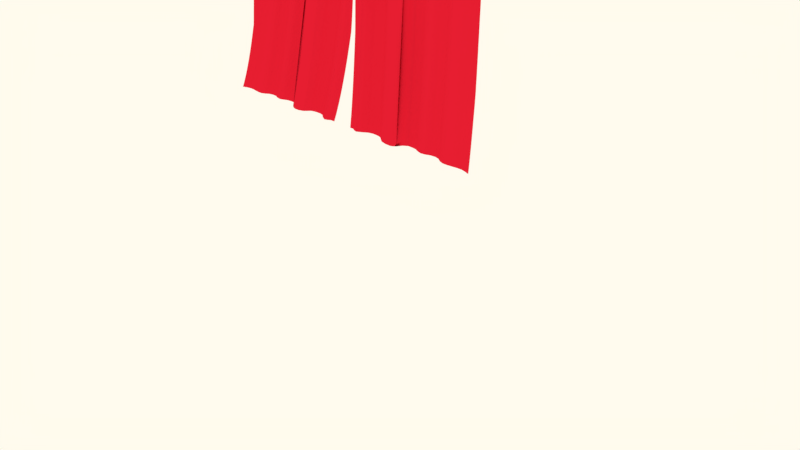 # Source: gardin.blend  (saved by Blender 2.79.0; exported with 4.5.12 LTS)
import bpy
from mathutils import Matrix  # noqa: F401  (used for matrix-valued properties, if any)

bpy.ops.wm.read_factory_settings(use_empty=True)
scene = bpy.context.scene
scene.name = 'Scene'

# ---- collections
col_collection_1 = bpy.data.collections.new('Collection 1'); scene.collection.children.link(col_collection_1)

# ---- materials (node trees are filled in below, after node groups)
mat_material_001 = bpy.data.materials.new('Material.001')
mat_material_001.alpha_threshold = 0.0
mat_material_001.use_transparent_shadow = False
mat_material_001.diffuse_color = (0.8, 0.01352, 0.03589, 1.0)
mat_material_001.roughness = 0.5

# ---- material node trees

# ---- world
world_world = bpy.data.worlds.new('World'); scene.world = world_world
world_world.color = (1.0, 0.9617, 0.8521)
world_world.use_sun_shadow = False
world_world.sun_shadow_jitter_overblur = 0.0
world_world.cycles.sampling_method = 'MANUAL'

# ---- cameras
cam_camera = bpy.data.cameras.new('Camera')
cam_camera.clip_end = 100.0
cam_camera.lens = 35.0
cam_camera.sensor_width = 32.0
cam_camera.sensor_height = 18.0
cam_camera.ortho_scale = 7.314
cam_camera.dof.focus_distance = 0.0
cam_camera.dof.aperture_fstop = 128.0

# ---- lights
light_lamp = bpy.data.lights.new('Lamp', 'POINT')
light_lamp.transmission_factor = 0.0
light_lamp.cutoff_distance = 30.0
light_lamp.energy = 100.0
light_lamp.shadow_buffer_clip_start = 1.001
light_lamp.shadow_soft_size = 0.1
light_lamp.shadow_maximum_resolution = 0.006
light_lamp.use_absolute_resolution = True

# ---- meshes
me_cube_001 = bpy.data.meshes.new('Cube.001')
me_cube_001.from_pydata([(-1.024, 79.71, 0.0), (-1.029, 78.31, -0.0625), (-1.034, 76.89, -0.125), (-1.039, 75.44, -0.1875), (-1.044, 73.96, -0.25), (-1.049, 72.45, -0.3125), (-1.054, 70.91, -0.375), (-1.059, 69.33, -0.4375), (-1.065, 67.72, -0.5), (-1.071, 66.06, -0.5625), (-1.076, 64.37, -0.625), (-1.082, 62.62, -0.6875), (-1.088, 60.83, -0.75), (-1.095, 58.97, -0.8125), (-1.101, 57.06, -0.875), (-1.108, 55.08, -0.9375), (-0.9684, 72.16, 0.0), (-0.9199, 63.07, -0.007763), (-0.8811, 60.09, -0.01165), (-0.838, 58.66, -0.01445), (-0.7594, 58.51, -0.01138), (-0.6732, 61.45, -0.007134), (-0.5804, 72.56, 0.0), (-0.528, 75.89, 0.0), (-0.4745, 77.52, 0.0), (-0.4173, 77.72, 0.0), (-0.3516, 75.36, 0.0), (-0.2743, 67.62, 0.0), (-0.2054, 63.23, 0.0), (-0.1523, 65.77, 0.0), (-0.104, 70.25, 0.0), (-1.02, 81.08, 0.0625), (-1.015, 82.43, 0.125), (-1.011, 83.76, 0.1875), (-1.006, 85.07, 0.25), (-1.002, 86.35, 0.3125), (-0.9975, 87.62, 0.375), (-0.9932, 88.87, 0.4375), (-0.989, 90.1, 0.5), (-0.9849, 91.31, 0.5625), (-0.9809, 92.51, 0.625), (-0.9768, 93.69, 0.6875), (-0.9729, 94.86, 0.75), (-0.969, 96.02, 0.8125), (-0.9651, 97.16, 0.875), (-0.9638, 97.55, 0.9375), (-1.093, 80.38, 0.0), (-1.153, 78.7, 0.0), (-1.21, 74.8, 0.0), (-1.272, 72.44, 0.0), (-1.338, 74.23, 0.0), (-1.408, 79.23, 0.0), (-1.475, 80.93, 0.0), (-1.537, 77.97, 0.0), (-1.593, 72.29, 0.0), (-1.653, 69.37, 0.0), (-1.721, 69.99, 0.0), (-1.792, 72.02, 0.0), (-1.858, 74.32, 0.0), (-1.923, 75.17, 0.0), (-1.991, 72.1, 0.0), (-1.098, 78.97, -0.0625), (-1.102, 77.54, -0.125), (-1.107, 76.08, -0.1875), (-1.113, 74.58, -0.25), (-1.118, 73.06, -0.3125), (-1.123, 71.5, -0.375), (-1.128, 69.91, -0.4375), (-1.134, 68.27, -0.5), (-1.14, 66.6, -0.5625), (-1.145, 64.88, -0.625), (-1.151, 63.11, -0.6875), (-1.158, 61.29, -0.75), (-1.164, 59.41, -0.8125), (-1.171, 57.47, -0.875), (-1.177, 55.45, -0.9375), (-1.158, 77.29, -0.0625), (-1.163, 75.84, -0.125), (-1.168, 74.37, -0.1875), (-1.173, 72.86, -0.25), (-1.178, 71.33, -0.3125), (-1.184, 69.75, -0.375), (-1.189, 68.15, -0.4375), (-1.195, 66.5, -0.5), (-1.2, 64.81, -0.5625), (-1.206, 63.07, -0.625), (-1.212, 61.28, -0.6875), (-1.219, 59.44, -0.75), (-1.225, 57.54, -0.8125), (-1.232, 55.57, -0.875), (-1.239, 53.53, -0.9375), (-1.215, 73.37, -0.0625), (-1.22, 71.92, -0.125), (-1.225, 70.43, -0.1875), (-1.23, 68.92, -0.25), (-1.235, 67.37, -0.3125), (-1.241, 65.78, -0.375), (-1.246, 64.16, -0.4375), (-1.252, 62.5, -0.5), (-1.257, 60.79, -0.5625), (-1.263, 59.03, -0.625), (-1.27, 57.23, -0.6875), (-1.276, 55.36, -0.75), (-1.282, 53.44, -0.8125), (-1.289, 51.44, -0.875), (-1.296, 49.37, -0.9375), (-1.277, 71.0, -0.0625), (-1.282, 69.53, -0.125), (-1.287, 68.04, -0.1875), (-1.292, 66.51, -0.25), (-1.297, 64.94, -0.3125), (-1.303, 63.34, -0.375), (-1.308, 61.71, -0.4375), (-1.314, 60.03, -0.5), (-1.32, 58.3, -0.5625), (-1.326, 56.53, -0.625), (-1.332, 54.7, -0.6875), (-1.338, 52.81, -0.75), (-1.345, 50.85, -0.8125), (-1.352, 48.83, -0.875), (-1.359, 46.72, -0.9375), (-1.343, 72.78, -0.0625), (-1.348, 71.3, -0.125), (-1.353, 69.79, -0.1875), (-1.359, 68.24, -0.25), (-1.364, 66.66, -0.3125), (-1.369, 65.05, -0.375), (-1.375, 63.39, -0.4375), (-1.381, 61.69, -0.5), (-1.387, 59.94, -0.5625), (-1.393, 58.14, -0.625), (-1.399, 56.29, -0.6875), (-1.406, 54.37, -0.75), (-1.412, 52.39, -0.8125), (-1.419, 50.32, -0.875), (-1.427, 48.18, -0.9375), (-1.413, 77.76, -0.0625), (-1.419, 76.26, -0.125), (-1.424, 74.73, -0.1875), (-1.429, 73.17, -0.25), (-1.434, 71.57, -0.3125), (-1.44, 69.93, -0.375), (-1.446, 68.24, -0.4375), (-1.452, 66.52, -0.5), (-1.458, 64.74, -0.5625), (-1.464, 62.91, -0.625), (-1.47, 61.02, -0.6875), (-1.477, 59.06, -0.75), (-1.484, 57.03, -0.8125), (-1.491, 54.93, -0.875), (-1.498, 52.72, -0.9375), (-1.48, 79.45, -0.0625), (-1.485, 77.94, -0.125), (-1.491, 76.39, -0.1875), (-1.496, 74.81, -0.25), (-1.502, 73.19, -0.3125), (-1.507, 71.53, -0.375), (-1.513, 69.83, -0.4375), (-1.519, 68.08, -0.5), (-1.525, 66.28, -0.5625), (-1.531, 64.42, -0.625), (-1.538, 62.5, -0.6875), (-1.545, 60.52, -0.75), (-1.552, 58.45, -0.8125), (-1.559, 56.3, -0.875), (-1.566, 54.05, -0.9375), (-1.542, 76.47, -0.0625), (-1.547, 74.95, -0.125), (-1.552, 73.39, -0.1875), (-1.558, 71.79, -0.25), (-1.563, 70.16, -0.3125), (-1.569, 68.48, -0.375), (-1.575, 66.76, -0.4375), (-1.581, 64.99, -0.5), (-1.587, 63.17, -0.5625), (-1.593, 61.29, -0.625), (-1.6, 59.34, -0.6875), (-1.607, 57.33, -0.75), (-1.614, 55.23, -0.8125), (-1.621, 53.04, -0.875), (-1.629, 50.75, -0.9375), (-1.598, 70.78, -0.0625), (-1.603, 69.24, -0.125), (-1.609, 67.67, -0.1875), (-1.614, 66.06, -0.25), (-1.62, 64.41, -0.3125), (-1.625, 62.71, -0.375), (-1.631, 60.97, -0.4375), (-1.637, 59.18, -0.5), (-1.644, 57.34, -0.5625), (-1.65, 55.43, -0.625), (-1.657, 53.46, -0.6875), (-1.664, 51.41, -0.75), (-1.671, 49.27, -0.8125), (-1.679, 47.05, -0.875), (-1.686, 44.71, -0.9375), (-1.658, 67.85, -0.0625), (-1.663, 66.3, -0.125), (-1.669, 64.71, -0.1875), (-1.674, 63.09, -0.25), (-1.68, 61.42, -0.3125), (-1.686, 59.71, -0.375), (-1.692, 57.95, -0.4375), (-1.698, 56.14, -0.5), (-1.704, 54.27, -0.5625), (-1.711, 52.34, -0.625), (-1.718, 50.33, -0.6875), (-1.725, 48.25, -0.75), (-1.732, 46.09, -0.8125), (-1.74, 43.82, -0.875), (-1.748, 41.43, -0.9375), (-1.726, 68.46, -0.0625), (-1.732, 66.89, -0.125), (-1.737, 65.29, -0.1875), (-1.743, 63.64, -0.25), (-1.749, 61.95, -0.3125), (-1.754, 60.22, -0.375), (-1.76, 58.44, -0.4375), (-1.767, 56.6, -0.5), (-1.773, 54.7, -0.5625), (-1.78, 52.74, -0.625), (-1.787, 50.7, -0.6875), (-1.794, 48.59, -0.75), (-1.801, 46.37, -0.8125), (-1.809, 44.05, -0.875), (-1.818, 41.61, -0.9375), (-1.797, 70.47, -0.0625), (-1.803, 68.88, -0.125), (-1.808, 67.26, -0.1875), (-1.814, 65.59, -0.25), (-1.82, 63.88, -0.3125), (-1.826, 62.12, -0.375), (-1.832, 60.31, -0.4375), (-1.838, 58.45, -0.5), (-1.845, 56.52, -0.5625), (-1.851, 54.52, -0.625), (-1.858, 52.44, -0.6875), (-1.866, 50.28, -0.75), (-1.873, 48.01, -0.8125), (-1.882, 45.63, -0.875), (-1.89, 43.12, -0.9375), (-1.864, 72.76, -0.0625), (-1.869, 71.15, -0.125), (-1.875, 69.51, -0.1875), (-1.88, 67.82, -0.25), (-1.886, 66.09, -0.3125), (-1.892, 64.31, -0.375), (-1.899, 62.48, -0.4375), (-1.905, 60.58, -0.5), (-1.912, 58.62, -0.5625), (-1.919, 56.59, -0.625), (-1.926, 54.47, -0.6875), (-1.933, 52.26, -0.75), (-1.941, 49.94, -0.8125), (-1.949, 47.51, -0.875), (-1.958, 44.92, -0.9375), (-1.929, 73.59, -0.0625), (-1.934, 71.97, -0.125), (-1.94, 70.31, -0.1875), (-1.945, 68.6, -0.25), (-1.951, 66.85, -0.3125), (-1.957, 65.05, -0.375), (-1.964, 63.19, -0.4375), (-1.97, 61.27, -0.5), (-1.977, 59.28, -0.5625), (-1.984, 57.21, -0.625), (-1.991, 55.05, -0.6875), (-1.999, 52.8, -0.75), (-2.007, 50.44, -0.8125), (-2.016, 47.94, -0.875), (-2.025, 45.28, -0.9375), (-1.993, 71.41, -0.0625), (-1.999, 69.77, -0.125), (-2.005, 68.09, -0.1875), (-2.01, 66.37, -0.25), (-2.016, 64.59, -0.3125), (-2.023, 62.77, -0.375), (-2.029, 60.88, -0.4375), (-2.036, 58.93, -0.5), (-2.042, 56.91, -0.5625), (-2.05, 54.81, -0.625), (-2.057, 52.61, -0.6875), (-2.065, 50.31, -0.75), (-2.073, 47.9, -0.8125), (-2.082, 45.33, -0.875), (-2.091, 42.6, -0.9375), (-0.9731, 70.78, -0.0625), (-0.9246, 61.71, -0.07026), (-0.8857, 58.72, -0.07415), (-0.8427, 57.28, -0.07695), (-0.7642, 57.12, -0.07388), (-0.678, 60.03, -0.06963), (-0.5853, 71.12, -0.0625), (-0.5329, 74.44, -0.0625), (-0.4794, 76.05, -0.0625), (-0.4223, 76.24, -0.0625), (-0.3567, 73.87, -0.0625), (-0.2794, 66.11, -0.0625), (-0.2106, 61.69, -0.0625), (-0.1575, 64.22, -0.0625), (-0.1093, 68.69, -0.0625), (-0.9779, 69.37, -0.125), (-0.9293, 60.32, -0.1328), (-0.8905, 57.33, -0.1367), (-0.8474, 55.88, -0.1395), (-0.769, 55.7, -0.1364), (-0.6829, 58.59, -0.1321), (-0.5903, 69.65, -0.125), (-0.5379, 72.95, -0.125), (-0.4845, 74.56, -0.125), (-0.4274, 74.74, -0.125), (-0.3618, 72.35, -0.125), (-0.2847, 64.56, -0.125), (-0.2159, 60.12, -0.125), (-0.1629, 62.64, -0.125), (-0.1147, 67.1, -0.125), (-0.9828, 67.94, -0.1875), (-0.9341, 58.9, -0.1953), (-0.8953, 55.9, -0.1992), (-0.8523, 54.45, -0.202), (-0.7739, 54.26, -0.1989), (-0.6878, 57.13, -0.1946), (-0.5954, 68.14, -0.1875), (-0.5431, 71.44, -0.1875), (-0.4897, 73.03, -0.1875), (-0.4326, 73.2, -0.1875), (-0.3671, 70.79, -0.1875), (-0.2901, 62.98, -0.1875), (-0.2213, 58.52, -0.1875), (-0.1684, 61.02, -0.1875), (-0.1202, 65.47, -0.1875), (-0.9877, 66.48, -0.25), (-0.939, 57.46, -0.2578), (-0.9002, 54.45, -0.2617), (-0.8572, 52.99, -0.2645), (-0.7789, 52.78, -0.2614), (-0.6929, 55.63, -0.2571), (-0.6006, 66.61, -0.25), (-0.5483, 69.89, -0.25), (-0.495, 71.47, -0.25), (-0.438, 71.62, -0.25), (-0.3725, 69.2, -0.25), (-0.2956, 61.35, -0.25), (-0.2269, 56.88, -0.25), (-0.174, 59.36, -0.25), (-0.1259, 63.79, -0.25), (-0.9928, 64.99, -0.3125), (-0.944, 55.99, -0.3203), (-0.9052, 52.98, -0.3242), (-0.8623, 51.5, -0.327), (-0.784, 51.28, -0.3239), (-0.6981, 54.1, -0.3196), (-0.606, 65.04, -0.3125), (-0.5537, 68.3, -0.3125), (-0.5004, 69.87, -0.3125), (-0.4434, 70.01, -0.3125), (-0.378, 67.57, -0.3125), (-0.3012, 59.69, -0.3125), (-0.2326, 55.19, -0.3125), (-0.1798, 57.66, -0.3125), (-0.1317, 62.07, -0.3125), (-0.9979, 63.47, -0.375), (-0.9491, 54.49, -0.3828), (-0.9103, 51.47, -0.3867), (-0.8674, 49.99, -0.3895), (-0.7892, 49.74, -0.3864), (-0.7034, 52.54, -0.3821), (-0.6114, 63.43, -0.375), (-0.5592, 66.68, -0.375), (-0.506, 68.24, -0.375), (-0.449, 68.36, -0.375), (-0.3837, 65.9, -0.375), (-0.307, 57.99, -0.375), (-0.2385, 53.46, -0.375), (-0.1857, 55.91, -0.375), (-0.1377, 60.3, -0.375), (-1.003, 61.91, -0.4375), (-0.9542, 52.96, -0.4453), (-0.9156, 49.93, -0.4492), (-0.8727, 48.44, -0.452), (-0.7945, 48.17, -0.4489), (-0.7088, 50.94, -0.4446), (-0.617, 61.78, -0.4375), (-0.5649, 65.02, -0.4375), (-0.5116, 66.56, -0.4375), (-0.4548, 66.66, -0.4375), (-0.3895, 64.18, -0.4375), (-0.3129, 56.23, -0.4375), (-0.2446, 51.67, -0.4375), (-0.1918, 54.11, -0.4375), (-0.1439, 58.48, -0.4375), (-1.009, 60.32, -0.5), (-0.9596, 51.39, -0.5078), (-0.9209, 48.35, -0.5117), (-0.8781, 46.85, -0.5145), (-0.8, 46.56, -0.5114), (-0.7144, 49.3, -0.5071), (-0.6227, 60.09, -0.5), (-0.5706, 63.31, -0.5), (-0.5175, 64.83, -0.5), (-0.4607, 64.92, -0.5), (-0.3955, 62.41, -0.5), (-0.3191, 54.43, -0.5), (-0.2508, 49.84, -0.5), (-0.1981, 52.25, -0.5), (-0.1503, 56.6, -0.5), (-1.014, 58.69, -0.5625), (-0.965, 49.79, -0.5703), (-0.9264, 46.74, -0.5742), (-0.8836, 45.23, -0.577), (-0.8056, 44.91, -0.5739), (-0.7201, 47.62, -0.5696), (-0.6286, 58.35, -0.5625), (-0.5766, 61.56, -0.5625), (-0.5235, 63.06, -0.5625), (-0.4668, 63.13, -0.5625), (-0.4017, 60.6, -0.5625), (-0.3254, 52.56, -0.5625), (-0.2572, 47.94, -0.5625), (-0.2046, 50.33, -0.5625), (-0.1569, 54.65, -0.5625), (-1.02, 57.02, -0.625), (-0.9706, 48.14, -0.6328), (-0.932, 45.08, -0.6367), (-0.8892, 43.56, -0.6395), (-0.8113, 43.22, -0.6364), (-0.726, 45.89, -0.6321), (-0.6347, 56.57, -0.625), (-0.5827, 59.75, -0.625), (-0.5297, 61.24, -0.625), (-0.4731, 61.28, -0.625), (-0.4081, 58.72, -0.625), (-0.3319, 50.64, -0.625), (-0.2639, 45.98, -0.625), (-0.2114, 48.34, -0.625), (-0.1637, 52.64, -0.625), (-1.026, 55.31, -0.6875), (-0.9763, 46.46, -0.6953), (-0.9378, 43.39, -0.6992), (-0.895, 41.85, -0.702), (-0.8172, 41.48, -0.6989), (-0.732, 44.11, -0.6946), (-0.6409, 54.73, -0.6875), (-0.589, 57.89, -0.6875), (-0.5361, 59.35, -0.6875), (-0.4795, 59.38, -0.6875), (-0.4146, 56.78, -0.6875), (-0.3387, 48.65, -0.6875), (-0.2708, 43.94, -0.6875), (-0.2184, 46.28, -0.6875), (-0.1708, 50.54, -0.6875), (-1.032, 53.54, -0.75), (-0.9822, 44.73, -0.7578), (-0.9437, 41.64, -0.7617), (-0.901, 40.1, -0.7645), (-0.8233, 39.69, -0.7614), (-0.7382, 42.28, -0.7571), (-0.6474, 52.82, -0.75), (-0.5956, 55.96, -0.75), (-0.5427, 57.4, -0.75), (-0.4862, 57.4, -0.75), (-0.4215, 54.77, -0.75), (-0.3457, 46.58, -0.75), (-0.278, 41.82, -0.75), (-0.2257, 44.13, -0.75), (-0.1783, 48.35, -0.75), (-1.038, 51.73, -0.8125), (-0.9882, 42.95, -0.8203), (-0.9498, 39.85, -0.8242), (-0.9071, 38.29, -0.827), (-0.8296, 37.85, -0.8239), (-0.7446, 40.39, -0.8196), (-0.6541, 50.86, -0.8125), (-0.6023, 53.97, -0.8125), (-0.5496, 55.38, -0.8125), (-0.4932, 55.35, -0.8125), (-0.4286, 52.68, -0.8125), (-0.353, 44.42, -0.8125), (-0.2855, 39.61, -0.8125), (-0.2333, 41.88, -0.8125), (-0.186, 46.06, -0.8125), (-1.044, 49.85, -0.875), (-0.9944, 41.11, -0.8828), (-0.956, 38.0, -0.8867), (-0.9135, 36.42, -0.8895), (-0.836, 35.94, -0.8864), (-0.7512, 38.44, -0.8821), (-0.661, 48.81, -0.875), (-0.6094, 51.89, -0.875), (-0.5567, 53.28, -0.875), (-0.5004, 53.21, -0.875), (-0.436, 50.5, -0.875), (-0.3607, 42.16, -0.875), (-0.2933, 37.29, -0.875), (-0.2413, 39.52, -0.875), (-0.1942, 43.66, -0.875), (-1.051, 47.91, -0.9375), (-1.001, 39.22, -0.9453), (-0.9625, 36.08, -0.9492), (-0.92, 34.49, -0.952), (-0.8427, 33.97, -0.9489), (-0.7581, 36.41, -0.9446), (-0.6682, 46.69, -0.9375), (-0.6167, 49.73, -0.9375), (-0.5641, 51.09, -0.9375), (-0.508, 50.98, -0.9375), (-0.4437, 48.21, -0.9375), (-0.3687, 39.79, -0.9375), (-0.3016, 34.85, -0.9375), (-0.2498, 37.02, -0.9375), (-0.2028, 41.11, -0.9375), (-0.9638, 73.52, 0.0625), (-0.9593, 74.86, 0.125), (-0.9548, 76.17, 0.1875), (-0.9504, 77.47, 0.25), (-0.9461, 78.74, 0.3125), (-0.9419, 80.0, 0.375), (-0.9377, 81.23, 0.4375), (-0.9335, 82.45, 0.5), (-0.9294, 83.66, 0.5625), (-0.9254, 84.85, 0.625), (-0.9214, 86.02, 0.6875), (-0.9175, 87.18, 0.75), (-0.9136, 88.33, 0.8125), (-0.9098, 89.46, 0.875), (-0.906, 90.57, 0.9375), (-0.9154, 64.41, 0.05474), (-0.9109, 65.74, 0.1172), (-0.9065, 67.04, 0.1797), (-0.9021, 68.32, 0.2422), (-0.8979, 69.58, 0.3047), (-0.8936, 70.82, 0.3672), (-0.8895, 72.05, 0.4297), (-0.8854, 73.26, 0.4922), (-0.8813, 74.45, 0.5547), (-0.8773, 75.63, 0.6172), (-0.8734, 76.79, 0.6797), (-0.8695, 77.94, 0.7422), (-0.8656, 79.08, 0.8047), (-0.8618, 80.2, 0.8672), (-0.8581, 81.31, 0.9297), (-0.8765, 61.44, 0.05085), (-0.872, 62.77, 0.1133), (-0.8676, 64.08, 0.1758), (-0.8632, 65.36, 0.2383), (-0.8589, 66.63, 0.3008), (-0.8547, 67.88, 0.3633), (-0.8505, 69.11, 0.4258), (-0.8464, 70.32, 0.4883), (-0.8423, 71.52, 0.5508), (-0.8383, 72.7, 0.6133), (-0.8343, 73.87, 0.6758), (-0.8304, 75.02, 0.7383), (-0.8266, 76.16, 0.8008), (-0.8227, 77.29, 0.8633), (-0.819, 78.4, 0.9258), (-0.8334, 60.01, 0.04805), (-0.8289, 61.35, 0.1105), (-0.8244, 62.66, 0.173), (-0.8201, 63.95, 0.2355), (-0.8158, 65.22, 0.298), (-0.8115, 66.47, 0.3605), (-0.8073, 67.71, 0.423), (-0.8032, 68.93, 0.4855), (-0.7991, 70.13, 0.548), (-0.7951, 71.32, 0.6105), (-0.7911, 72.49, 0.673), (-0.7872, 73.65, 0.7355), (-0.7833, 74.79, 0.798), (-0.7795, 75.92, 0.8605), (-0.7773, 76.56, 0.923), (-0.7548, 59.88, 0.05112), (-0.7502, 61.23, 0.1136), (-0.7457, 62.55, 0.1761), (-0.7413, 63.86, 0.2386), (-0.737, 65.14, 0.3011), (-0.7327, 66.41, 0.3636), (-0.7284, 67.65, 0.4261), (-0.7243, 68.88, 0.4886), (-0.7202, 70.09, 0.5511), (-0.7161, 71.29, 0.6136), (-0.7121, 72.47, 0.6761), (-0.7081, 73.64, 0.7386), (-0.7042, 74.79, 0.8011), (-0.702, 75.44, 0.8636), (-0.6999, 76.06, 0.9261), (-0.6685, 62.83, 0.05537), (-0.6638, 64.2, 0.1179), (-0.6593, 65.54, 0.1804), (-0.6548, 66.86, 0.2429), (-0.6504, 68.16, 0.3054), (-0.6461, 69.43, 0.3679), (-0.6418, 70.69, 0.4304), (-0.6376, 71.94, 0.4929), (-0.6334, 73.16, 0.5554), (-0.6293, 74.37, 0.6179), (-0.6253, 75.56, 0.6804), (-0.6213, 76.74, 0.7429), (-0.619, 77.41, 0.8054), (-0.6169, 78.04, 0.8679), (-0.6157, 78.4, 0.9304), (-0.5756, 73.98, 0.0625), (-0.5709, 75.38, 0.125), (-0.5663, 76.74, 0.1875), (-0.5617, 78.09, 0.25), (-0.5572, 79.41, 0.3125), (-0.5528, 80.72, 0.375), (-0.5484, 82.0, 0.4375), (-0.5441, 83.26, 0.5), (-0.5399, 84.51, 0.5625), (-0.5358, 85.74, 0.625), (-0.5316, 86.95, 0.6875), (-0.5293, 87.64, 0.75), (-0.5271, 88.29, 0.8125), (-0.5259, 88.65, 0.875), (-0.5248, 88.97, 0.9375), (-0.5231, 77.32, 0.0625), (-0.5184, 78.72, 0.125), (-0.5137, 80.1, 0.1875), (-0.5091, 81.46, 0.25), (-0.5046, 82.79, 0.3125), (-0.5001, 84.1, 0.375), (-0.4958, 85.39, 0.4375), (-0.4914, 86.66, 0.5), (-0.4872, 87.91, 0.5625), (-0.483, 89.15, 0.625), (-0.4806, 89.85, 0.6875), (-0.4784, 90.51, 0.75), (-0.4766, 91.03, 0.8125), (-0.4754, 91.4, 0.875), (-0.4743, 91.72, 0.9375), (-0.4696, 78.96, 0.0625), (-0.4648, 80.37, 0.125), (-0.4601, 81.75, 0.1875), (-0.4555, 83.12, 0.25), (-0.4509, 84.46, 0.3125), (-0.4465, 85.77, 0.375), (-0.4421, 87.07, 0.4375), (-0.4377, 88.35, 0.5), (-0.4335, 89.61, 0.5625), (-0.431, 90.32, 0.625), (-0.4287, 91.0, 0.6875), (-0.4269, 91.54, 0.75), (-0.4251, 92.07, 0.8125), (-0.4239, 92.44, 0.875), (-0.4228, 92.76, 0.9375), (-0.4124, 79.17, 0.0625), (-0.4076, 80.59, 0.125), (-0.4028, 81.99, 0.1875), (-0.3982, 83.36, 0.25), (-0.3936, 84.7, 0.3125), (-0.3891, 86.03, 0.375), (-0.3847, 87.33, 0.4375), (-0.3803, 88.62, 0.5), (-0.3779, 89.35, 0.5625), (-0.3755, 90.04, 0.625), (-0.3736, 90.59, 0.6875), (-0.3718, 91.13, 0.75), (-0.37, 91.66, 0.8125), (-0.3687, 92.04, 0.875), (-0.3676, 92.36, 0.9375), (-0.3466, 76.82, 0.0625), (-0.3418, 78.26, 0.125), (-0.337, 79.67, 0.1875), (-0.3323, 81.05, 0.25), (-0.3277, 82.41, 0.3125), (-0.3232, 83.74, 0.375), (-0.3187, 85.06, 0.4375), (-0.3162, 85.8, 0.5), (-0.3138, 86.51, 0.5625), (-0.3119, 87.08, 0.625), (-0.31, 87.62, 0.6875), (-0.3082, 88.16, 0.75), (-0.3065, 88.65, 0.8125), (-0.3052, 89.03, 0.875), (-0.3041, 89.36, 0.9375), (-0.2693, 69.11, 0.0625), (-0.2643, 70.56, 0.125), (-0.2595, 71.99, 0.1875), (-0.2547, 73.39, 0.25), (-0.2501, 74.77, 0.3125), (-0.2455, 76.12, 0.375), (-0.2429, 76.89, 0.4375), (-0.2404, 77.61, 0.5), (-0.2384, 78.2, 0.5625), (-0.2365, 78.76, 0.625), (-0.2346, 79.31, 0.6875), (-0.233, 79.81, 0.75), (-0.2316, 80.21, 0.8125), (-0.2303, 80.6, 0.875), (-0.2291, 80.94, 0.9375), (-0.2003, 64.73, 0.0625), (-0.1953, 66.2, 0.125), (-0.1904, 67.64, 0.1875), (-0.1856, 69.06, 0.25), (-0.1809, 70.45, 0.3125), (-0.1782, 71.23, 0.375), (-0.1757, 71.98, 0.4375), (-0.1737, 72.58, 0.5), (-0.1717, 73.15, 0.5625), (-0.1698, 73.72, 0.625), (-0.1681, 74.23, 0.6875), (-0.1664, 74.71, 0.75), (-0.1651, 75.11, 0.8125), (-0.1637, 75.51, 0.875), (-0.1625, 75.86, 0.9375), (-0.1471, 67.28, 0.0625), (-0.1421, 68.76, 0.125), (-0.1372, 70.22, 0.1875), (-0.1324, 71.64, 0.25), (-0.1296, 72.45, 0.3125), (-0.127, 73.21, 0.375), (-0.125, 73.82, 0.4375), (-0.1229, 74.42, 0.5), (-0.121, 75.0, 0.5625), (-0.119, 75.58, 0.625), (-0.1172, 76.1, 0.6875), (-0.1156, 76.58, 0.75), (-0.1142, 76.99, 0.8125), (-0.1128, 77.4, 0.875), (-0.1116, 77.75, 0.9375), (-0.09881, 71.78, 0.0625), (-0.09374, 73.27, 0.125), (-0.08878, 74.73, 0.1875), (-0.08597, 75.56, 0.25), (-0.08332, 76.34, 0.3125), (-0.08119, 76.97, 0.375), (-0.07912, 77.58, 0.4375), (-0.07709, 78.18, 0.5), (-0.07508, 78.77, 0.5625), (-0.07308, 79.36, 0.625), (-0.0713, 79.89, 0.6875), (-0.06964, 80.38, 0.75), (-0.06822, 80.8, 0.8125), (-0.06682, 81.21, 0.875), (-0.06562, 81.56, 0.9375), (-1.088, 81.77, 0.0625), (-1.148, 80.1, 0.0625), (-1.205, 76.21, 0.0625), (-1.267, 73.85, 0.0625), (-1.333, 75.66, 0.0625), (-1.404, 80.67, 0.0625), (-1.47, 82.38, 0.0625), (-1.532, 79.43, 0.0625), (-1.588, 73.77, 0.0625), (-1.648, 70.86, 0.0625), (-1.716, 71.49, 0.0625), (-1.787, 73.54, 0.0625), (-1.853, 75.86, 0.0625), (-1.921, 75.84, 0.0625), (-1.989, 72.79, 0.0625), (-1.084, 83.13, 0.125), (-1.144, 81.47, 0.125), (-1.2, 77.58, 0.125), (-1.262, 75.24, 0.125), (-1.329, 77.05, 0.125), (-1.399, 82.08, 0.125), (-1.466, 83.81, 0.125), (-1.527, 80.87, 0.125), (-1.583, 75.21, 0.125), (-1.643, 72.32, 0.125), (-1.711, 72.97, 0.125), (-1.782, 75.02, 0.125), (-1.851, 76.51, 0.125), (-1.919, 76.51, 0.125), (-1.986, 73.46, 0.125), (-1.079, 84.46, 0.1875), (-1.139, 82.81, 0.1875), (-1.196, 78.94, 0.1875), (-1.258, 76.6, 0.1875), (-1.324, 78.43, 0.1875), (-1.394, 83.47, 0.1875), (-1.461, 85.21, 0.1875), (-1.522, 82.28, 0.1875), (-1.578, 76.63, 0.1875), (-1.638, 73.75, 0.1875), (-1.706, 74.41, 0.1875), (-1.78, 75.66, 0.1875), (-1.849, 77.15, 0.1875), (-1.916, 77.16, 0.1875), (-1.984, 74.12, 0.1875), (-1.075, 85.78, 0.25), (-1.135, 84.14, 0.25), (-1.191, 80.27, 0.25), (-1.253, 77.94, 0.25), (-1.319, 79.78, 0.25), (-1.389, 84.83, 0.25), (-1.456, 86.58, 0.25), (-1.517, 83.66, 0.25), (-1.573, 78.03, 0.25), (-1.633, 75.15, 0.25), (-1.704, 75.03, 0.25), (-1.778, 76.28, 0.25), (-1.847, 77.79, 0.25), (-1.914, 77.8, 0.25), (-1.982, 74.77, 0.25), (-1.07, 87.07, 0.3125), (-1.13, 85.44, 0.3125), (-1.187, 81.58, 0.3125), (-1.249, 79.26, 0.3125), (-1.315, 81.11, 0.3125), (-1.385, 86.17, 0.3125), (-1.452, 87.93, 0.3125), (-1.513, 85.02, 0.3125), (-1.569, 79.4, 0.3125), (-1.631, 75.75, 0.3125), (-1.702, 75.63, 0.3125), (-1.775, 76.9, 0.3125), (-1.845, 78.41, 0.3125), (-1.912, 78.43, 0.3125), (-1.98, 75.41, 0.3125), (-1.066, 88.35, 0.375), (-1.126, 86.72, 0.375), (-1.183, 82.87, 0.375), (-1.244, 80.56, 0.375), (-1.311, 82.42, 0.375), (-1.38, 87.49, 0.375), (-1.447, 89.26, 0.375), (-1.508, 86.36, 0.375), (-1.567, 79.98, 0.375), (-1.629, 76.35, 0.375), (-1.7, 76.23, 0.375), (-1.773, 77.5, 0.375), (-1.842, 79.02, 0.375), (-1.91, 79.05, 0.375), (-1.978, 76.03, 0.375), (-1.062, 89.61, 0.4375), (-1.122, 87.99, 0.4375), (-1.178, 84.14, 0.4375), (-1.24, 81.84, 0.4375), (-1.306, 83.7, 0.4375), (-1.376, 88.79, 0.4375), (-1.443, 90.57, 0.4375), (-1.506, 86.93, 0.4375), (-1.565, 80.56, 0.4375), (-1.627, 76.93, 0.4375), (-1.698, 76.82, 0.4375), (-1.771, 78.1, 0.4375), (-1.84, 79.62, 0.4375), (-1.908, 79.65, 0.4375), (-1.976, 76.65, 0.4375), (-1.057, 90.85, 0.5), (-1.117, 89.23, 0.5), (-1.174, 85.39, 0.5), (-1.236, 83.1, 0.5), (-1.302, 84.97, 0.5), (-1.372, 90.07, 0.5), (-1.441, 91.13, 0.5), (-1.504, 87.5, 0.5), (-1.563, 81.13, 0.5), (-1.625, 77.5, 0.5), (-1.696, 77.4, 0.5), (-1.769, 78.68, 0.5), (-1.839, 80.19, 0.5), (-1.906, 80.24, 0.5), (-1.974, 77.24, 0.5), (-1.053, 92.07, 0.5625), (-1.113, 90.46, 0.5625), (-1.17, 86.63, 0.5625), (-1.231, 84.34, 0.5625), (-1.298, 86.22, 0.5625), (-1.37, 90.62, 0.5625), (-1.439, 91.69, 0.5625), (-1.502, 88.05, 0.5625), (-1.561, 81.68, 0.5625), (-1.623, 78.07, 0.5625), (-1.694, 77.97, 0.5625), (-1.768, 79.24, 0.5625), (-1.837, 80.76, 0.5625), (-1.904, 80.81, 0.5625), (-1.972, 77.83, 0.5625), (-1.049, 93.27, 0.625), (-1.109, 91.67, 0.625), (-1.166, 87.85, 0.625), (-1.227, 85.57, 0.625), (-1.296, 86.76, 0.625), (-1.368, 91.16, 0.625), (-1.437, 92.22, 0.625), (-1.501, 88.59, 0.625), (-1.559, 82.23, 0.625), (-1.622, 78.62, 0.625), (-1.692, 78.51, 0.625), (-1.766, 79.79, 0.625), (-1.835, 81.32, 0.625), (-1.902, 81.38, 0.625), (-1.97, 78.42, 0.625), (-1.045, 94.46, 0.6875), (-1.105, 92.87, 0.6875), (-1.162, 89.05, 0.6875), (-1.225, 86.09, 0.6875), (-1.294, 87.29, 0.6875), (-1.366, 91.69, 0.6875), (-1.435, 92.73, 0.6875), (-1.499, 89.11, 0.6875), (-1.557, 82.75, 0.6875), (-1.62, 79.15, 0.6875), (-1.691, 79.05, 0.6875), (-1.764, 80.34, 0.6875), (-1.833, 81.87, 0.6875), (-1.9, 81.95, 0.6875), (-1.968, 78.99, 0.6875), (-1.041, 95.64, 0.75), (-1.101, 94.05, 0.75), (-1.16, 89.56, 0.75), (-1.224, 86.61, 0.75), (-1.292, 87.8, 0.75), (-1.365, 92.18, 0.75), (-1.434, 93.23, 0.75), (-1.497, 89.62, 0.75), (-1.556, 83.27, 0.75), (-1.618, 79.67, 0.75), (-1.689, 79.58, 0.75), (-1.762, 80.88, 0.75), (-1.831, 82.42, 0.75), (-1.898, 82.51, 0.75), (-1.966, 79.56, 0.75), (-1.037, 96.8, 0.8125), (-1.099, 94.55, 0.8125), (-1.158, 90.07, 0.8125), (-1.222, 87.12, 0.8125), (-1.291, 88.29, 0.8125), (-1.363, 92.67, 0.8125), (-1.432, 93.73, 0.8125), (-1.495, 90.12, 0.8125), (-1.554, 83.78, 0.8125), (-1.616, 80.19, 0.8125), (-1.687, 80.11, 0.8125), (-1.76, 81.39, 0.8125), (-1.829, 82.95, 0.8125), (-1.896, 83.05, 0.8125), (-1.964, 80.11, 0.8125), (-1.036, 97.25, 0.875), (-1.098, 95.01, 0.875), (-1.157, 90.54, 0.875), (-1.22, 87.59, 0.875), (-1.289, 88.76, 0.875), (-1.361, 93.11, 0.875), (-1.43, 94.17, 0.875), (-1.494, 90.57, 0.875), (-1.552, 84.24, 0.875), (-1.615, 80.66, 0.875), (-1.685, 80.58, 0.875), (-1.759, 81.87, 0.875), (-1.827, 83.44, 0.875), (-1.895, 83.55, 0.875), (-1.962, 80.62, 0.875), (-1.034, 97.65, 0.9375), (-1.097, 95.41, 0.9375), (-1.155, 90.95, 0.9375), (-1.219, 88.0, 0.9375), (-1.288, 89.18, 0.9375), (-1.36, 93.53, 0.9375), (-1.429, 94.6, 0.9375), (-1.492, 91.01, 0.9375), (-1.551, 84.68, 0.9375), (-1.613, 81.11, 0.9375), (-1.684, 81.04, 0.9375), (-1.757, 82.34, 0.9375), (-1.826, 83.92, 0.9375), (-1.893, 84.03, 0.9375), (-1.96, 81.11, 0.9375), (-2.028, 77.19, 0.9375), (-2.03, 76.69, 0.875), (-2.031, 76.17, 0.8125), (-2.033, 75.61, 0.75), (-2.035, 75.03, 0.6875), (-2.037, 74.44, 0.625), (-2.039, 73.84, 0.5625), (-2.041, 73.24, 0.5), (-2.043, 72.64, 0.4375), (-2.045, 72.01, 0.375), (-2.048, 71.37, 0.3125), (-2.05, 70.73, 0.25), (-2.052, 70.07, 0.1875), (-2.054, 69.4, 0.125), (-2.057, 68.72, 0.0625), (-2.059, 68.02, 0.0), (-2.061, 67.31, -0.0625), (-2.064, 66.59, -0.125), (-2.07, 64.89, -0.1875), (-2.076, 63.15, -0.25), (-2.082, 61.35, -0.3125), (-2.088, 59.5, -0.375), (-2.094, 57.59, -0.4375), (-2.101, 55.61, -0.5), (-2.108, 53.55, -0.5625), (-2.115, 51.41, -0.625), (-2.123, 49.17, -0.6875), (-2.131, 46.82, -0.75), (-2.139, 44.35, -0.8125), (-2.148, 41.72, -0.875), (-2.158, 38.9, -0.9375), (-2.101, 39.66, -1.0), (-2.034, 42.44, -1.0), (-1.968, 42.16, -1.0), (-1.899, 40.44, -1.0), (-1.826, 39.02, -1.0), (-1.756, 38.91, -1.0), (-1.695, 42.24, -1.0), (-1.637, 48.34, -1.0), (-1.574, 51.69, -1.0), (-1.506, 50.42, -1.0), (-1.434, 45.93, -1.0), (-1.366, 44.52, -1.0), (-1.304, 47.21, -1.0), (-1.246, 51.4, -1.0), (-1.185, 53.36, -1.0), (-1.115, 53.03, -1.0), (-1.058, 45.9, -1.0), (-1.008, 37.26, -1.008), (-0.9692, 34.11, -1.012), (-0.9268, 32.49, -1.014), (-0.8496, 31.93, -1.011), (-0.7652, 34.31, -1.007), (-0.6757, 44.47, -1.0), (-0.6244, 47.47, -1.0), (-0.5719, 48.79, -1.0), (-0.5159, 48.64, -1.0), (-0.4518, 45.81, -1.0), (-0.3772, 37.29, -1.0), (-0.3104, 32.26, -1.0), (-0.2588, 34.37, -1.0), (-0.2121, 38.39, -1.0), (-0.147, 41.42, -0.9375), (-0.1382, 44.03, -0.875), (-0.1298, 46.49, -0.8125), (-0.1219, 48.82, -0.75), (-0.1144, 51.04, -0.6875), (-0.1072, 53.17, -0.625), (-0.1002, 55.22, -0.5625), (-0.09353, 57.19, -0.5), (-0.08707, 59.09, -0.4375), (-0.08081, 60.94, -0.375), (-0.07475, 62.73, -0.3125), (-0.06885, 64.47, -0.25), (-0.06311, 66.16, -0.1875), (-0.05752, 67.81, -0.125), (-0.05206, 69.42, -0.0625), (-0.04672, 70.99, 0.0), (-0.04151, 72.53, 0.0625), (-0.0364, 74.03, 0.125), (-0.03352, 74.88, 0.1875), (-0.03079, 75.69, 0.25), (-0.02861, 76.33, 0.3125), (-0.02649, 76.95, 0.375), (-0.0244, 77.57, 0.4375), (-0.02234, 78.18, 0.5), (-0.02029, 78.78, 0.5625), (-0.01827, 79.38, 0.625), (-0.01646, 79.91, 0.6875), (-0.01477, 80.41, 0.75), (-0.01333, 80.83, 0.8125), (-0.01191, 81.25, 0.875), (-0.01069, 81.61, 0.9375), (-0.06479, 81.81, 1.0), (-0.1108, 77.99, 1.0), (-0.1617, 76.09, 1.0), (-0.2283, 81.17, 1.0), (-0.3033, 89.59, 1.0), (-0.3669, 92.59, 1.0), (-0.422, 92.98, 1.0), (-0.4736, 91.93, 1.0), (-0.5241, 89.18, 1.0), (-0.6146, 78.7, 0.9929), (-0.6987, 76.41, 0.9886), (-0.7752, 77.17, 0.9855), (-0.8168, 79.04, 0.9883), (-0.8543, 82.41, 0.9922), (-0.9051, 90.84, 1.0), (-0.9629, 97.82, 1.0), (-1.033, 97.93, 1.0), (-1.096, 95.69, 1.0), (-1.154, 91.23, 1.0), (-1.218, 88.29, 1.0), (-1.287, 89.47, 1.0), (-1.359, 93.83, 1.0), (-1.428, 94.9, 1.0), (-1.491, 91.31, 1.0), (-1.55, 84.99, 1.0), (-1.612, 81.42, 1.0), (-1.683, 81.36, 1.0), (-1.756, 82.67, 1.0), (-1.825, 84.25, 1.0), (-1.892, 84.37, 1.0), (-1.959, 81.45, 1.0), (-2.168, 35.85, -1.0), (-0.1565, 38.63, -1.0), (-2.027, 77.54, 1.0), (-0.009851, 81.86, 1.0), (-0.7752, 77.17, 0.9855), (-0.7752, 77.17, 0.9855), (-1.008, 37.26, -1.008), (-0.8854, 73.26, 0.4922)], [(1065, 1089), (1089, 1090)], [(0, 46, 61, 1), (1, 61, 62, 2), (2, 62, 63, 3), (3, 63, 64, 4), (4, 64, 65, 5), (5, 65, 66, 6), (6, 66, 67, 7), (7, 67, 68, 8), (8, 68, 69, 9), (9, 69, 70, 10), (10, 70, 71, 11), (11, 71, 72, 12), (12, 72, 73, 13), (13, 73, 74, 14), (14, 74, 75, 15), (15, 75, 1006, 1007), (46, 47, 76, 61), (61, 76, 77, 62), (62, 77, 78, 63), (63, 78, 79, 64), (64, 79, 80, 65), (65, 80, 81, 66), (66, 81, 82, 67), (67, 82, 83, 68), (68, 83, 84, 69), (69, 84, 85, 70), (70, 85, 86, 71), (71, 86, 87, 72), (72, 87, 88, 73), (73, 88, 89, 74), (74, 89, 90, 75), (75, 90, 1005, 1006), (47, 48, 91, 76), (76, 91, 92, 77), (77, 92, 93, 78), (78, 93, 94, 79), (79, 94, 95, 80), (80, 95, 96, 81), (81, 96, 97, 82), (82, 97, 98, 83), (83, 98, 99, 84), (84, 99, 100, 85), (85, 100, 101, 86), (86, 101, 102, 87), (87, 102, 103, 88), (88, 103, 104, 89), (89, 104, 105, 90), (90, 105, 1004, 1005), (48, 49, 106, 91), (91, 106, 107, 92), (92, 107, 108, 93), (93, 108, 109, 94), (94, 109, 110, 95), (95, 110, 111, 96), (96, 111, 112, 97), (97, 112, 113, 98), (98, 113, 114, 99), (99, 114, 115, 100), (100, 115, 116, 101), (101, 116, 117, 102), (102, 117, 118, 103), (103, 118, 119, 104), (104, 119, 120, 105), (105, 120, 1003, 1004), (49, 50, 121, 106), (106, 121, 122, 107), (107, 122, 123, 108), (108, 123, 124, 109), (109, 124, 125, 110), (110, 125, 126, 111), (111, 126, 127, 112), (112, 127, 128, 113), (113, 128, 129, 114), (114, 129, 130, 115), (115, 130, 131, 116), (116, 131, 132, 117), (117, 132, 133, 118), (118, 133, 134, 119), (119, 134, 135, 120), (120, 135, 1002, 1003), (50, 51, 136, 121), (121, 136, 137, 122), (122, 137, 138, 123), (123, 138, 139, 124), (124, 139, 140, 125), (125, 140, 141, 126), (126, 141, 142, 127), (127, 142, 143, 128), (128, 143, 144, 129), (129, 144, 145, 130), (130, 145, 146, 131), (131, 146, 147, 132), (132, 147, 148, 133), (133, 148, 149, 134), (134, 149, 150, 135), (135, 150, 1001, 1002), (51, 52, 151, 136), (136, 151, 152, 137), (137, 152, 153, 138), (138, 153, 154, 139), (139, 154, 155, 140), (140, 155, 156, 141), (141, 156, 157, 142), (142, 157, 158, 143), (143, 158, 159, 144), (144, 159, 160, 145), (145, 160, 161, 146), (146, 161, 162, 147), (147, 162, 163, 148), (148, 163, 164, 149), (149, 164, 165, 150), (150, 165, 1000, 1001), (52, 53, 166, 151), (151, 166, 167, 152), (152, 167, 168, 153), (153, 168, 169, 154), (154, 169, 170, 155), (155, 170, 171, 156), (156, 171, 172, 157), (157, 172, 173, 158), (158, 173, 174, 159), (159, 174, 175, 160), (160, 175, 176, 161), (161, 176, 177, 162), (162, 177, 178, 163), (163, 178, 179, 164), (164, 179, 180, 165), (165, 180, 999, 1000), (53, 54, 181, 166), (166, 181, 182, 167), (167, 182, 183, 168), (168, 183, 184, 169), (169, 184, 185, 170), (170, 185, 186, 171), (171, 186, 187, 172), (172, 187, 188, 173), (173, 188, 189, 174), (174, 189, 190, 175), (175, 190, 191, 176), (176, 191, 192, 177), (177, 192, 193, 178), (178, 193, 194, 179), (179, 194, 195, 180), (180, 195, 998, 999), (54, 55, 196, 181), (181, 196, 197, 182), (182, 197, 198, 183), (183, 198, 199, 184), (184, 199, 200, 185), (185, 200, 201, 186), (186, 201, 202, 187), (187, 202, 203, 188), (188, 203, 204, 189), (189, 204, 205, 190), (190, 205, 206, 191), (191, 206, 207, 192), (192, 207, 208, 193), (193, 208, 209, 194), (194, 209, 210, 195), (195, 210, 997, 998), (55, 56, 211, 196), (196, 211, 212, 197), (197, 212, 213, 198), (198, 213, 214, 199), (199, 214, 215, 200), (200, 215, 216, 201), (201, 216, 217, 202), (202, 217, 218, 203), (203, 218, 219, 204), (204, 219, 220, 205), (205, 220, 221, 206), (206, 221, 222, 207), (207, 222, 223, 208), (208, 223, 224, 209), (209, 224, 225, 210), (210, 225, 996, 997), (56, 57, 226, 211), (211, 226, 227, 212), (212, 227, 228, 213), (213, 228, 229, 214), (214, 229, 230, 215), (215, 230, 231, 216), (216, 231, 232, 217), (217, 232, 233, 218), (218, 233, 234, 219), (219, 234, 235, 220), (220, 235, 236, 221), (221, 236, 237, 222), (222, 237, 238, 223), (223, 238, 239, 224), (224, 239, 240, 225), (225, 240, 995, 996), (57, 58, 241, 226), (226, 241, 242, 227), (227, 242, 243, 228), (228, 243, 244, 229), (229, 244, 245, 230), (230, 245, 246, 231), (231, 246, 247, 232), (232, 247, 248, 233), (233, 248, 249, 234), (234, 249, 250, 235), (235, 250, 251, 236), (236, 251, 252, 237), (237, 252, 253, 238), (238, 253, 254, 239), (239, 254, 255, 240), (240, 255, 994, 995), (58, 59, 256, 241), (241, 256, 257, 242), (242, 257, 258, 243), (243, 258, 259, 244), (244, 259, 260, 245), (245, 260, 261, 246), (246, 261, 262, 247), (247, 262, 263, 248), (248, 263, 264, 249), (249, 264, 265, 250), (250, 265, 266, 251), (251, 266, 267, 252), (252, 267, 268, 253), (253, 268, 269, 254), (254, 269, 270, 255), (255, 270, 993, 994), (59, 60, 271, 256), (256, 271, 272, 257), (257, 272, 273, 258), (258, 273, 274, 259), (259, 274, 275, 260), (260, 275, 276, 261), (261, 276, 277, 262), (262, 277, 278, 263), (263, 278, 279, 264), (264, 279, 280, 265), (265, 280, 281, 266), (266, 281, 282, 267), (267, 282, 283, 268), (268, 283, 284, 269), (269, 284, 285, 270), (270, 285, 992, 993), (60, 976, 977, 271), (271, 977, 978, 272), (272, 978, 979, 273), (273, 979, 980, 274), (274, 980, 981, 275), (275, 981, 982, 276), (276, 982, 983, 277), (277, 983, 984, 278), (278, 984, 985, 279), (279, 985, 986, 280), (280, 986, 987, 281), (281, 987, 988, 282), (282, 988, 989, 283), (283, 989, 990, 284), (284, 990, 991, 285), (285, 991, 1085, 992), (0, 1, 286, 16), (16, 286, 287, 17), (17, 287, 288, 18), (18, 288, 289, 19), (19, 289, 290, 20), (20, 290, 291, 21), (21, 291, 292, 22), (22, 292, 293, 23), (23, 293, 294, 24), (24, 294, 295, 25), (25, 295, 296, 26), (26, 296, 297, 27), (27, 297, 298, 28), (28, 298, 299, 29), (29, 299, 300, 30), (30, 300, 1037, 1038), (1, 2, 301, 286), (286, 301, 302, 287), (287, 302, 303, 288), (288, 303, 304, 289), (289, 304, 305, 290), (290, 305, 306, 291), (291, 306, 307, 292), (292, 307, 308, 293), (293, 308, 309, 294), (294, 309, 310, 295), (295, 310, 311, 296), (296, 311, 312, 297), (297, 312, 313, 298), (298, 313, 314, 299), (299, 314, 315, 300), (300, 315, 1036, 1037), (2, 3, 316, 301), (301, 316, 317, 302), (302, 317, 318, 303), (303, 318, 319, 304), (304, 319, 320, 305), (305, 320, 321, 306), (306, 321, 322, 307), (307, 322, 323, 308), (308, 323, 324, 309), (309, 324, 325, 310), (310, 325, 326, 311), (311, 326, 327, 312), (312, 327, 328, 313), (313, 328, 329, 314), (314, 329, 330, 315), (315, 330, 1035, 1036), (3, 4, 331, 316), (316, 331, 332, 317), (317, 332, 333, 318), (318, 333, 334, 319), (319, 334, 335, 320), (320, 335, 336, 321), (321, 336, 337, 322), (322, 337, 338, 323), (323, 338, 339, 324), (324, 339, 340, 325), (325, 340, 341, 326), (326, 341, 342, 327), (327, 342, 343, 328), (328, 343, 344, 329), (329, 344, 345, 330), (330, 345, 1034, 1035), (4, 5, 346, 331), (331, 346, 347, 332), (332, 347, 348, 333), (333, 348, 349, 334), (334, 349, 350, 335), (335, 350, 351, 336), (336, 351, 352, 337), (337, 352, 353, 338), (338, 353, 354, 339), (339, 354, 355, 340), (340, 355, 356, 341), (341, 356, 357, 342), (342, 357, 358, 343), (343, 358, 359, 344), (344, 359, 360, 345), (345, 360, 1033, 1034), (5, 6, 361, 346), (346, 361, 362, 347), (347, 362, 363, 348), (348, 363, 364, 349), (349, 364, 365, 350), (350, 365, 366, 351), (351, 366, 367, 352), (352, 367, 368, 353), (353, 368, 369, 354), (354, 369, 370, 355), (355, 370, 371, 356), (356, 371, 372, 357), (357, 372, 373, 358), (358, 373, 374, 359), (359, 374, 375, 360), (360, 375, 1032, 1033), (6, 7, 376, 361), (361, 376, 377, 362), (362, 377, 378, 363), (363, 378, 379, 364), (364, 379, 380, 365), (365, 380, 381, 366), (366, 381, 382, 367), (367, 382, 383, 368), (368, 383, 384, 369), (369, 384, 385, 370), (370, 385, 386, 371), (371, 386, 387, 372), (372, 387, 388, 373), (373, 388, 389, 374), (374, 389, 390, 375), (375, 390, 1031, 1032), (7, 8, 391, 376), (376, 391, 392, 377), (377, 392, 393, 378), (378, 393, 394, 379), (379, 394, 395, 380), (380, 395, 396, 381), (381, 396, 397, 382), (382, 397, 398, 383), (383, 398, 399, 384), (384, 399, 400, 385), (385, 400, 401, 386), (386, 401, 402, 387), (387, 402, 403, 388), (388, 403, 404, 389), (389, 404, 405, 390), (390, 405, 1030, 1031), (8, 9, 406, 391), (391, 406, 407, 392), (392, 407, 408, 393), (393, 408, 409, 394), (394, 409, 410, 395), (395, 410, 411, 396), (396, 411, 412, 397), (397, 412, 413, 398), (398, 413, 414, 399), (399, 414, 415, 400), (400, 415, 416, 401), (401, 416, 417, 402), (402, 417, 418, 403), (403, 418, 419, 404), (404, 419, 420, 405), (405, 420, 1029, 1030), (9, 10, 421, 406), (406, 421, 422, 407), (407, 422, 423, 408), (408, 423, 424, 409), (409, 424, 425, 410), (410, 425, 426, 411), (411, 426, 427, 412), (412, 427, 428, 413), (413, 428, 429, 414), (414, 429, 430, 415), (415, 430, 431, 416), (416, 431, 432, 417), (417, 432, 433, 418), (418, 433, 434, 419), (419, 434, 435, 420), (420, 435, 1028, 1029), (10, 11, 436, 421), (421, 436, 437, 422), (422, 437, 438, 423), (423, 438, 439, 424), (424, 439, 440, 425), (425, 440, 441, 426), (426, 441, 442, 427), (427, 442, 443, 428), (428, 443, 444, 429), (429, 444, 445, 430), (430, 445, 446, 431), (431, 446, 447, 432), (432, 447, 448, 433), (433, 448, 449, 434), (434, 449, 450, 435), (435, 450, 1027, 1028), (11, 12, 451, 436), (436, 451, 452, 437), (437, 452, 453, 438), (438, 453, 454, 439), (439, 454, 455, 440), (440, 455, 456, 441), (441, 456, 457, 442), (442, 457, 458, 443), (443, 458, 459, 444), (444, 459, 460, 445), (445, 460, 461, 446), (446, 461, 462, 447), (447, 462, 463, 448), (448, 463, 464, 449), (449, 464, 465, 450), (450, 465, 1026, 1027), (12, 13, 466, 451), (451, 466, 467, 452), (452, 467, 468, 453), (453, 468, 469, 454), (454, 469, 470, 455), (455, 470, 471, 456), (456, 471, 472, 457), (457, 472, 473, 458), (458, 473, 474, 459), (459, 474, 475, 460), (460, 475, 476, 461), (461, 476, 477, 462), (462, 477, 478, 463), (463, 478, 479, 464), (464, 479, 480, 465), (465, 480, 1025, 1026), (13, 14, 481, 466), (466, 481, 482, 467), (467, 482, 483, 468), (468, 483, 484, 469), (469, 484, 485, 470), (470, 485, 486, 471), (471, 486, 487, 472), (472, 487, 488, 473), (473, 488, 489, 474), (474, 489, 490, 475), (475, 490, 491, 476), (476, 491, 492, 477), (477, 492, 493, 478), (478, 493, 494, 479), (479, 494, 495, 480), (480, 495, 1024, 1025), (14, 15, 496, 481), (481, 496, 497, 482), (482, 497, 498, 483), (483, 498, 499, 484), (484, 499, 500, 485), (485, 500, 501, 486), (486, 501, 502, 487), (487, 502, 503, 488), (488, 503, 504, 489), (489, 504, 505, 490), (490, 505, 506, 491), (491, 506, 507, 492), (492, 507, 508, 493), (493, 508, 509, 494), (494, 509, 510, 495), (495, 510, 1023, 1024), (15, 1007, 1008, 496), (496, 1008, 1009, 497), (497, 1009, 1010, 498), (498, 1010, 1011, 499), (499, 1011, 1012, 500), (500, 1012, 1013, 501), (501, 1013, 1014, 502), (502, 1014, 1015, 503), (503, 1015, 1016, 504), (504, 1016, 1017, 505), (505, 1017, 1018, 506), (506, 1018, 1019, 507), (507, 1019, 1020, 508), (508, 1020, 1021, 509), (509, 1021, 1022, 510), (510, 1022, 1086, 1023), (0, 16, 511, 31), (31, 511, 512, 32), (32, 512, 513, 33), (33, 513, 514, 34), (34, 514, 515, 35), (35, 515, 516, 36), (36, 516, 517, 37), (37, 517, 518, 38), (38, 518, 519, 39), (39, 519, 520, 40), (40, 520, 521, 41), (41, 521, 522, 42), (42, 522, 523, 43), (43, 523, 524, 44), (44, 524, 525, 45), (45, 525, 1068, 1069), (16, 17, 526, 511), (511, 526, 527, 512), (512, 527, 528, 513), (513, 528, 529, 514), (514, 529, 530, 515), (515, 530, 531, 516), (516, 531, 532, 517), (517, 532, 533, 518), (518, 533, 534, 519), (519, 534, 535, 520), (520, 535, 536, 521), (521, 536, 537, 522), (522, 537, 538, 523), (523, 538, 539, 524), (524, 539, 540, 525), (525, 540, 1067, 1068), (17, 18, 541, 526), (526, 541, 542, 527), (527, 542, 543, 528), (528, 543, 544, 529), (529, 544, 545, 530), (530, 545, 546, 531), (531, 546, 547, 532), (532, 547, 548, 533), (533, 548, 549, 534), (534, 549, 550, 535), (535, 550, 551, 536), (536, 551, 552, 537), (537, 552, 553, 538), (538, 553, 554, 539), (539, 554, 555, 540), (540, 555, 1066, 1067), (18, 19, 556, 541), (541, 556, 557, 542), (542, 557, 558, 543), (543, 558, 559, 544), (544, 559, 560, 545), (545, 560, 561, 546), (546, 561, 562, 547), (547, 562, 563, 548), (548, 563, 564, 549), (549, 564, 565, 550), (550, 565, 566, 551), (551, 566, 567, 552), (552, 567, 568, 553), (553, 568, 569, 554), (554, 569, 570, 555), (555, 570, 1065, 1066), (19, 20, 571, 556), (556, 571, 572, 557), (557, 572, 573, 558), (558, 573, 574, 559), (559, 574, 575, 560), (560, 575, 576, 561), (561, 576, 577, 562), (562, 577, 578, 563), (563, 578, 579, 564), (564, 579, 580, 565), (565, 580, 581, 566), (566, 581, 582, 567), (567, 582, 583, 568), (568, 583, 584, 569), (569, 584, 585, 570), (570, 585, 1064, 1065), (20, 21, 586, 571), (571, 586, 587, 572), (572, 587, 588, 573), (573, 588, 589, 574), (574, 589, 590, 575), (575, 590, 591, 576), (576, 591, 592, 577), (577, 592, 593, 578), (578, 593, 594, 579), (579, 594, 595, 580), (580, 595, 596, 581), (581, 596, 597, 582), (582, 597, 598, 583), (583, 598, 599, 584), (584, 599, 600, 585), (585, 600, 1063, 1064), (21, 22, 601, 586), (586, 601, 602, 587), (587, 602, 603, 588), (588, 603, 604, 589), (589, 604, 605, 590), (590, 605, 606, 591), (591, 606, 607, 592), (592, 607, 608, 593), (593, 608, 609, 594), (594, 609, 610, 595), (595, 610, 611, 596), (596, 611, 612, 597), (597, 612, 613, 598), (598, 613, 614, 599), (599, 614, 615, 600), (600, 615, 1062, 1063), (22, 23, 616, 601), (601, 616, 617, 602), (602, 617, 618, 603), (603, 618, 619, 604), (604, 619, 620, 605), (605, 620, 621, 606), (606, 621, 622, 607), (607, 622, 623, 608), (608, 623, 624, 609), (609, 624, 625, 610), (610, 625, 626, 611), (611, 626, 627, 612), (612, 627, 628, 613), (613, 628, 629, 614), (614, 629, 630, 615), (615, 630, 1061, 1062), (23, 24, 631, 616), (616, 631, 632, 617), (617, 632, 633, 618), (618, 633, 634, 619), (619, 634, 635, 620), (620, 635, 636, 621), (621, 636, 637, 622), (622, 637, 638, 623), (623, 638, 639, 624), (624, 639, 640, 625), (625, 640, 641, 626), (626, 641, 642, 627), (627, 642, 643, 628), (628, 643, 644, 629), (629, 644, 645, 630), (630, 645, 1060, 1061), (24, 25, 646, 631), (631, 646, 647, 632), (632, 647, 648, 633), (633, 648, 649, 634), (634, 649, 650, 635), (635, 650, 651, 636), (636, 651, 652, 637), (637, 652, 653, 638), (638, 653, 654, 639), (639, 654, 655, 640), (640, 655, 656, 641), (641, 656, 657, 642), (642, 657, 658, 643), (643, 658, 659, 644), (644, 659, 660, 645), (645, 660, 1059, 1060), (25, 26, 661, 646), (646, 661, 662, 647), (647, 662, 663, 648), (648, 663, 664, 649), (649, 664, 665, 650), (650, 665, 666, 651), (651, 666, 667, 652), (652, 667, 668, 653), (653, 668, 669, 654), (654, 669, 670, 655), (655, 670, 671, 656), (656, 671, 672, 657), (657, 672, 673, 658), (658, 673, 674, 659), (659, 674, 675, 660), (660, 675, 1058, 1059), (26, 27, 676, 661), (661, 676, 677, 662), (662, 677, 678, 663), (663, 678, 679, 664), (664, 679, 680, 665), (665, 680, 681, 666), (666, 681, 682, 667), (667, 682, 683, 668), (668, 683, 684, 669), (669, 684, 685, 670), (670, 685, 686, 671), (671, 686, 687, 672), (672, 687, 688, 673), (673, 688, 689, 674), (674, 689, 690, 675), (675, 690, 1057, 1058), (27, 28, 691, 676), (676, 691, 692, 677), (677, 692, 693, 678), (678, 693, 694, 679), (679, 694, 695, 680), (680, 695, 696, 681), (681, 696, 697, 682), (682, 697, 698, 683), (683, 698, 699, 684), (684, 699, 700, 685), (685, 700, 701, 686), (686, 701, 702, 687), (687, 702, 703, 688), (688, 703, 704, 689), (689, 704, 705, 690), (690, 705, 1056, 1057), (28, 29, 706, 691), (691, 706, 707, 692), (692, 707, 708, 693), (693, 708, 709, 694), (694, 709, 710, 695), (695, 710, 711, 696), (696, 711, 712, 697), (697, 712, 713, 698), (698, 713, 714, 699), (699, 714, 715, 700), (700, 715, 716, 701), (701, 716, 717, 702), (702, 717, 718, 703), (703, 718, 719, 704), (704, 719, 720, 705), (705, 720, 1055, 1056), (29, 30, 721, 706), (706, 721, 722, 707), (707, 722, 723, 708), (708, 723, 724, 709), (709, 724, 725, 710), (710, 725, 726, 711), (711, 726, 727, 712), (712, 727, 728, 713), (713, 728, 729, 714), (714, 729, 730, 715), (715, 730, 731, 716), (716, 731, 732, 717), (717, 732, 733, 718), (718, 733, 734, 719), (719, 734, 735, 720), (720, 735, 1054, 1055), (30, 1038, 1039, 721), (721, 1039, 1040, 722), (722, 1040, 1041, 723), (723, 1041, 1042, 724), (724, 1042, 1043, 725), (725, 1043, 1044, 726), (726, 1044, 1045, 727), (727, 1045, 1046, 728), (728, 1046, 1047, 729), (729, 1047, 1048, 730), (730, 1048, 1049, 731), (731, 1049, 1050, 732), (732, 1050, 1051, 733), (733, 1051, 1052, 734), (734, 1052, 1053, 735), (735, 1053, 1088, 1054), (0, 31, 736, 46), (46, 736, 737, 47), (47, 737, 738, 48), (48, 738, 739, 49), (49, 739, 740, 50), (50, 740, 741, 51), (51, 741, 742, 52), (52, 742, 743, 53), (53, 743, 744, 54), (54, 744, 745, 55), (55, 745, 746, 56), (56, 746, 747, 57), (57, 747, 748, 58), (58, 748, 749, 59), (59, 749, 750, 60), (60, 750, 975, 976), (31, 32, 751, 736), (736, 751, 752, 737), (737, 752, 753, 738), (738, 753, 754, 739), (739, 754, 755, 740), (740, 755, 756, 741), (741, 756, 757, 742), (742, 757, 758, 743), (743, 758, 759, 744), (744, 759, 760, 745), (745, 760, 761, 746), (746, 761, 762, 747), (747, 762, 763, 748), (748, 763, 764, 749), (749, 764, 765, 750), (750, 765, 974, 975), (32, 33, 766, 751), (751, 766, 767, 752), (752, 767, 768, 753), (753, 768, 769, 754), (754, 769, 770, 755), (755, 770, 771, 756), (756, 771, 772, 757), (757, 772, 773, 758), (758, 773, 774, 759), (759, 774, 775, 760), (760, 775, 776, 761), (761, 776, 777, 762), (762, 777, 778, 763), (763, 778, 779, 764), (764, 779, 780, 765), (765, 780, 973, 974), (33, 34, 781, 766), (766, 781, 782, 767), (767, 782, 783, 768), (768, 783, 784, 769), (769, 784, 785, 770), (770, 785, 786, 771), (771, 786, 787, 772), (772, 787, 788, 773), (773, 788, 789, 774), (774, 789, 790, 775), (775, 790, 791, 776), (776, 791, 792, 777), (777, 792, 793, 778), (778, 793, 794, 779), (779, 794, 795, 780), (780, 795, 972, 973), (34, 35, 796, 781), (781, 796, 797, 782), (782, 797, 798, 783), (783, 798, 799, 784), (784, 799, 800, 785), (785, 800, 801, 786), (786, 801, 802, 787), (787, 802, 803, 788), (788, 803, 804, 789), (789, 804, 805, 790), (790, 805, 806, 791), (791, 806, 807, 792), (792, 807, 808, 793), (793, 808, 809, 794), (794, 809, 810, 795), (795, 810, 971, 972), (35, 36, 811, 796), (796, 811, 812, 797), (797, 812, 813, 798), (798, 813, 814, 799), (799, 814, 815, 800), (800, 815, 816, 801), (801, 816, 817, 802), (802, 817, 818, 803), (803, 818, 819, 804), (804, 819, 820, 805), (805, 820, 821, 806), (806, 821, 822, 807), (807, 822, 823, 808), (808, 823, 824, 809), (809, 824, 825, 810), (810, 825, 970, 971), (36, 37, 826, 811), (811, 826, 827, 812), (812, 827, 828, 813), (813, 828, 829, 814), (814, 829, 830, 815), (815, 830, 831, 816), (816, 831, 832, 817), (817, 832, 833, 818), (818, 833, 834, 819), (819, 834, 835, 820), (820, 835, 836, 821), (821, 836, 837, 822), (822, 837, 838, 823), (823, 838, 839, 824), (824, 839, 840, 825), (825, 840, 969, 970), (37, 38, 841, 826), (826, 841, 842, 827), (827, 842, 843, 828), (828, 843, 844, 829), (829, 844, 845, 830), (830, 845, 846, 831), (831, 846, 847, 832), (832, 847, 848, 833), (833, 848, 849, 834), (834, 849, 850, 835), (835, 850, 851, 836), (836, 851, 852, 837), (837, 852, 853, 838), (838, 853, 854, 839), (839, 854, 855, 840), (840, 855, 968, 969), (38, 39, 856, 841), (841, 856, 857, 842), (842, 857, 858, 843), (843, 858, 859, 844), (844, 859, 860, 845), (845, 860, 861, 846), (846, 861, 862, 847), (847, 862, 863, 848), (848, 863, 864, 849), (849, 864, 865, 850), (850, 865, 866, 851), (851, 866, 867, 852), (852, 867, 868, 853), (853, 868, 869, 854), (854, 869, 870, 855), (855, 870, 967, 968), (39, 40, 871, 856), (856, 871, 872, 857), (857, 872, 873, 858), (858, 873, 874, 859), (859, 874, 875, 860), (860, 875, 876, 861), (861, 876, 877, 862), (862, 877, 878, 863), (863, 878, 879, 864), (864, 879, 880, 865), (865, 880, 881, 866), (866, 881, 882, 867), (867, 882, 883, 868), (868, 883, 884, 869), (869, 884, 885, 870), (870, 885, 966, 967), (40, 41, 886, 871), (871, 886, 887, 872), (872, 887, 888, 873), (873, 888, 889, 874), (874, 889, 890, 875), (875, 890, 891, 876), (876, 891, 892, 877), (877, 892, 893, 878), (878, 893, 894, 879), (879, 894, 895, 880), (880, 895, 896, 881), (881, 896, 897, 882), (882, 897, 898, 883), (883, 898, 899, 884), (884, 899, 900, 885), (885, 900, 965, 966), (41, 42, 901, 886), (886, 901, 902, 887), (887, 902, 903, 888), (888, 903, 904, 889), (889, 904, 905, 890), (890, 905, 906, 891), (891, 906, 907, 892), (892, 907, 908, 893), (893, 908, 909, 894), (894, 909, 910, 895), (895, 910, 911, 896), (896, 911, 912, 897), (897, 912, 913, 898), (898, 913, 914, 899), (899, 914, 915, 900), (900, 915, 964, 965), (42, 43, 916, 901), (901, 916, 917, 902), (902, 917, 918, 903), (903, 918, 919, 904), (904, 919, 920, 905), (905, 920, 921, 906), (906, 921, 922, 907), (907, 922, 923, 908), (908, 923, 924, 909), (909, 924, 925, 910), (910, 925, 926, 911), (911, 926, 927, 912), (912, 927, 928, 913), (913, 928, 929, 914), (914, 929, 930, 915), (915, 930, 963, 964), (43, 44, 931, 916), (916, 931, 932, 917), (917, 932, 933, 918), (918, 933, 934, 919), (919, 934, 935, 920), (920, 935, 936, 921), (921, 936, 937, 922), (922, 937, 938, 923), (923, 938, 939, 924), (924, 939, 940, 925), (925, 940, 941, 926), (926, 941, 942, 927), (927, 942, 943, 928), (928, 943, 944, 929), (929, 944, 945, 930), (930, 945, 962, 963), (44, 45, 946, 931), (931, 946, 947, 932), (932, 947, 948, 933), (933, 948, 949, 934), (934, 949, 950, 935), (935, 950, 951, 936), (936, 951, 952, 937), (937, 952, 953, 938), (938, 953, 954, 939), (939, 954, 955, 940), (940, 955, 956, 941), (941, 956, 957, 942), (942, 957, 958, 943), (943, 958, 959, 944), (944, 959, 960, 945), (945, 960, 961, 962), (45, 1069, 1070, 946), (946, 1070, 1071, 947), (947, 1071, 1072, 948), (948, 1072, 1073, 949), (949, 1073, 1074, 950), (950, 1074, 1075, 951), (951, 1075, 1076, 952), (952, 1076, 1077, 953), (953, 1077, 1078, 954), (954, 1078, 1079, 955), (955, 1079, 1080, 956), (956, 1080, 1081, 957), (957, 1081, 1082, 958), (958, 1082, 1083, 959), (959, 1083, 1084, 960), (960, 1084, 1087, 961), (17, 526, 527, 528, 529, 530, 531, 532, 533, 534, 535, 536, 537, 538, 539, 540, 1067, 1009, 497, 482, 467, 452, 437, 422, 407, 392, 377, 362, 347, 332, 317, 302, 287), (1009, 1067, 1092, 1091)])
me_cube_001.polygons.foreach_set('use_smooth', [True] * 1026)
me_cube_001.materials.append(mat_material_001)
me_cube_001.use_remesh_preserve_volume = False
me_cube_001.use_remesh_preserve_attributes = False
me_cube_001.use_mirror_vertex_groups = False
me_cube_001.update()

# ---- objects
ob_cube = bpy.data.objects.new('Cube', me_cube_001)
ob_lamp = bpy.data.objects.new('Lamp', light_lamp)
ob_camera = bpy.data.objects.new('Camera', cam_camera)

# ---- transforms, parenting, visibility, modifiers, constraints
ob_cube.location = (-0.6107, -0.1183, 2.568)
ob_cube.scale = (1.0, 0.006141, 1.0)
ob_cube.lineart.crease_threshold = 0.0
_m = ob_cube.modifiers.new('Solidify', 'SOLIDIFY')
_m.thickness = 0.003
_m.nonmanifold_thickness_mode = 'FIXED'
_m.nonmanifold_merge_threshold = 0.0003
_m = ob_cube.modifiers.new('Mirror', 'MIRROR')
ob_lamp.location = (4.076, 1.005, 5.904)
ob_lamp.rotation_euler = (0.6503, 0.05522, 1.866)
ob_lamp.lock_rotations_4d = False
ob_lamp.empty_display_type = 'ARROWS'
ob_lamp.color = (0.0, 0.0, 0.0, 0.0)
ob_lamp.lineart.crease_threshold = 0.0
ob_camera.location = (7.481, -6.508, 5.344)
ob_camera.rotation_euler = (1.109, 0.0, 0.8149)
ob_camera.lock_rotations_4d = False
ob_camera.empty_display_type = 'ARROWS'
ob_camera.color = (0.0, 0.0, 0.0, 0.0)
ob_camera.display_type = 'WIRE'
ob_camera.lineart.crease_threshold = 0.0

# ---- collection membership
col_collection_1.objects.link(ob_cube)
col_collection_1.objects.link(ob_lamp)
col_collection_1.objects.link(ob_camera)

# ---- scene / render settings (as saved in the file)
scene.camera = ob_camera
scene.frame_start = 1; scene.frame_end = 250; scene.frame_set(3)
scene.render.engine = 'BLENDER_EEVEE_NEXT'
scene.render.resolution_percentage = 50
scene.render.dither_intensity = 0.0
scene.cycles.use_denoising = False
scene.cycles.samples = 128
scene.cycles.sampling_pattern = 'TABULATED_SOBOL'
scene.cycles.use_adaptive_sampling = False
scene.cycles.use_light_tree = False
scene.cycles.blur_glossy = 0.0
scene.cycles.sample_clamp_indirect = 0.0
scene.view_settings.view_transform = 'Standard'
bpy.context.view_layer.update()
